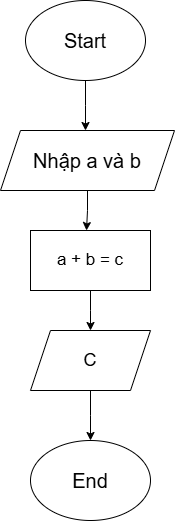

The diagram above was exported from draw.io. Its source (the exported page's mxGraphModel, read from the mxfile embedded in the PNG):
<mxGraphModel dx="1042" dy="573" grid="1" gridSize="10" guides="1" tooltips="1" connect="1" arrows="1" fold="1" page="1" pageScale="1" pageWidth="850" pageHeight="1100" math="0" shadow="0">
  <root>
    <mxCell id="0" />
    <mxCell id="1" parent="0" />
    <mxCell id="tYBEr4eHFyEzPLcZ4Ukn-1" style="edgeStyle=orthogonalEdgeStyle;rounded=0;orthogonalLoop=1;jettySize=auto;html=1;exitX=0.5;exitY=1;exitDx=0;exitDy=0;" edge="1" parent="1" source="tYBEr4eHFyEzPLcZ4Ukn-2">
      <mxGeometry relative="1" as="geometry">
        <mxPoint x="435" y="290" as="targetPoint" />
      </mxGeometry>
    </mxCell>
    <mxCell id="tYBEr4eHFyEzPLcZ4Ukn-2" value="&lt;font style=&quot;font-size: 20px;&quot;&gt;Start&lt;/font&gt;" style="ellipse;whiteSpace=wrap;html=1;" vertex="1" parent="1">
      <mxGeometry x="375" y="160" width="120" height="80" as="geometry" />
    </mxCell>
    <mxCell id="tYBEr4eHFyEzPLcZ4Ukn-3" style="edgeStyle=orthogonalEdgeStyle;rounded=0;orthogonalLoop=1;jettySize=auto;html=1;exitX=0.5;exitY=1;exitDx=0;exitDy=0;" edge="1" parent="1" source="tYBEr4eHFyEzPLcZ4Ukn-4">
      <mxGeometry relative="1" as="geometry">
        <mxPoint x="436" y="390" as="targetPoint" />
      </mxGeometry>
    </mxCell>
    <mxCell id="tYBEr4eHFyEzPLcZ4Ukn-4" value="&lt;font style=&quot;font-size: 20px;&quot;&gt;Nhập a và b&lt;/font&gt;" style="shape=parallelogram;perimeter=parallelogramPerimeter;whiteSpace=wrap;html=1;fixedSize=1;" vertex="1" parent="1">
      <mxGeometry x="350" y="290" width="174" height="60" as="geometry" />
    </mxCell>
    <mxCell id="tYBEr4eHFyEzPLcZ4Ukn-5" style="edgeStyle=orthogonalEdgeStyle;rounded=0;orthogonalLoop=1;jettySize=auto;html=1;exitX=0.5;exitY=1;exitDx=0;exitDy=0;" edge="1" parent="1" source="tYBEr4eHFyEzPLcZ4Ukn-6">
      <mxGeometry relative="1" as="geometry">
        <mxPoint x="440" y="490" as="targetPoint" />
      </mxGeometry>
    </mxCell>
    <mxCell id="tYBEr4eHFyEzPLcZ4Ukn-6" value="&lt;font style=&quot;font-size: 17px;&quot;&gt;a + b = c&lt;/font&gt;" style="rounded=0;whiteSpace=wrap;html=1;" vertex="1" parent="1">
      <mxGeometry x="380" y="390" width="120" height="60" as="geometry" />
    </mxCell>
    <mxCell id="tYBEr4eHFyEzPLcZ4Ukn-7" style="edgeStyle=orthogonalEdgeStyle;rounded=0;orthogonalLoop=1;jettySize=auto;html=1;exitX=0.5;exitY=1;exitDx=0;exitDy=0;" edge="1" parent="1" source="tYBEr4eHFyEzPLcZ4Ukn-8">
      <mxGeometry relative="1" as="geometry">
        <mxPoint x="440" y="600" as="targetPoint" />
      </mxGeometry>
    </mxCell>
    <mxCell id="tYBEr4eHFyEzPLcZ4Ukn-8" value="&lt;font style=&quot;font-size: 18px;&quot;&gt;C&lt;/font&gt;" style="shape=parallelogram;perimeter=parallelogramPerimeter;whiteSpace=wrap;html=1;fixedSize=1;" vertex="1" parent="1">
      <mxGeometry x="380" y="490" width="120" height="60" as="geometry" />
    </mxCell>
    <mxCell id="tYBEr4eHFyEzPLcZ4Ukn-9" value="&lt;font style=&quot;font-size: 20px;&quot;&gt;End&lt;/font&gt;" style="ellipse;whiteSpace=wrap;html=1;" vertex="1" parent="1">
      <mxGeometry x="380" y="600" width="120" height="80" as="geometry" />
    </mxCell>
  </root>
</mxGraphModel>